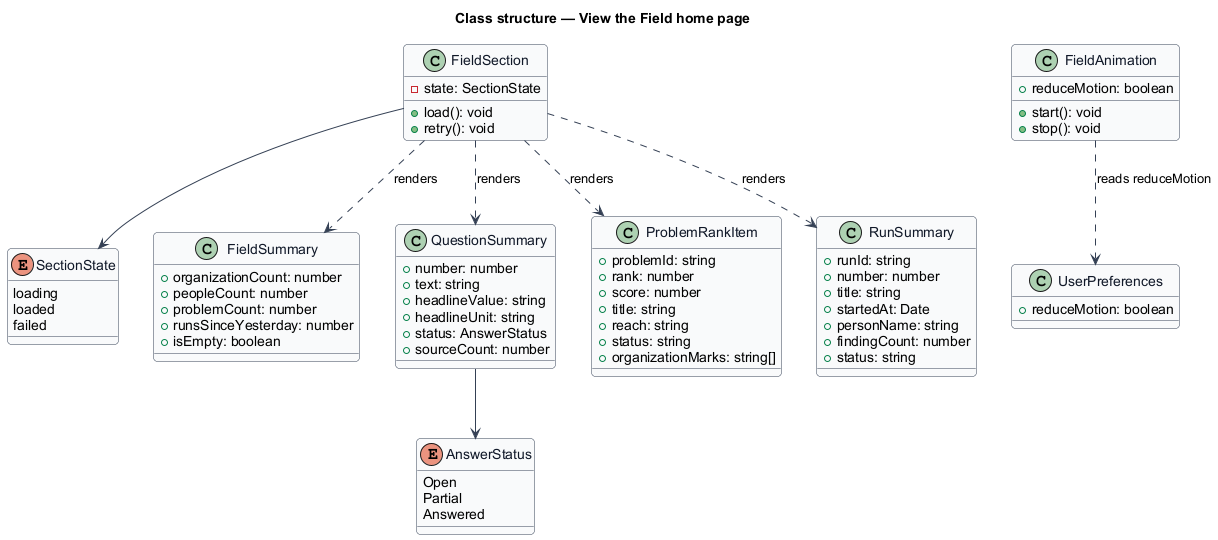

The diagram above was rendered by PlantUML. Its source (embedded in the PNG):
@startuml
skinparam backgroundColor #FFFFFF
skinparam shadowing false
skinparam roundcorner 8
skinparam defaultFontName Arial
skinparam ArrowColor #344054
skinparam class {
  BorderColor #344054
  FontColor #101828
  BackgroundColor #F9FAFB
}
title Class structure — View the Field home page

enum SectionState {
  loading
  loaded
  failed
}
enum AnswerStatus {
  Open
  Partial
  Answered
}
class FieldSummary {
  +organizationCount: number
  +peopleCount: number
  +problemCount: number
  +runsSinceYesterday: number
  +isEmpty: boolean
}
class QuestionSummary {
  +number: number
  +text: string
  +headlineValue: string
  +headlineUnit: string
  +status: AnswerStatus
  +sourceCount: number
}
class ProblemRankItem {
  +problemId: string
  +rank: number
  +score: number
  +title: string
  +reach: string
  +status: string
  +organizationMarks: string[]
}
class RunSummary {
  +runId: string
  +number: number
  +title: string
  +startedAt: Date
  +personName: string
  +findingCount: number
  +status: string
}
class FieldSection {
  -state: SectionState
  +load(): void
  +retry(): void
}
class FieldAnimation {
  +reduceMotion: boolean
  +start(): void
  +stop(): void
}
class UserPreferences {
  +reduceMotion: boolean
}

FieldSection --> SectionState
FieldSection ..> FieldSummary : renders
FieldSection ..> QuestionSummary : renders
FieldSection ..> ProblemRankItem : renders
FieldSection ..> RunSummary : renders
QuestionSummary --> AnswerStatus
FieldAnimation ..> UserPreferences : reads reduceMotion
@enduml